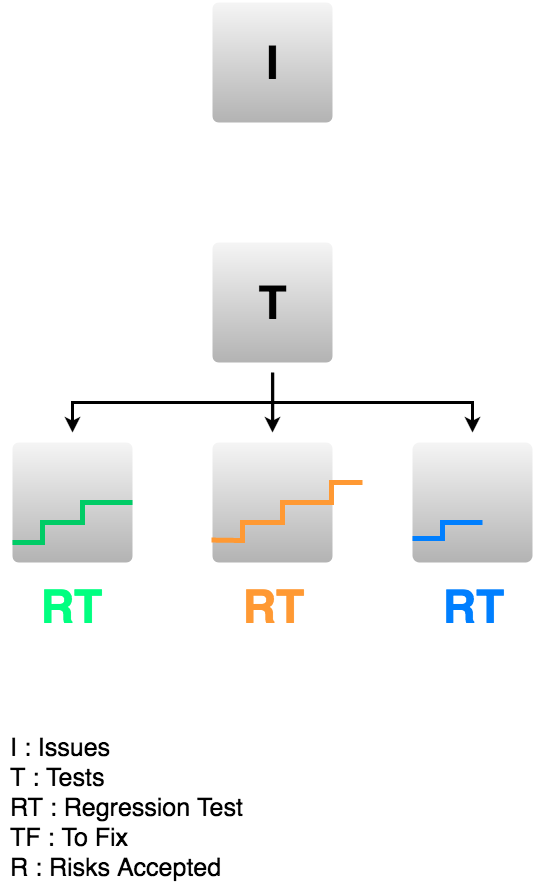

The diagram above was exported from draw.io. Its source (the exported page's mxGraphModel, read from the mxfile embedded in the PNG):
<mxGraphModel dx="471" dy="427" grid="1" gridSize="10" guides="1" tooltips="1" connect="1" arrows="1" fold="1" page="1" pageScale="1" pageWidth="826" pageHeight="1169" background="#ffffff" math="0" shadow="0">
  <root>
    <mxCell id="0" />
    <mxCell id="1" style="locked=1;" parent="0" />
    <mxCell id="4a6e2f00d9a706ea-1" value="" style="strokeWidth=2;html=1;shape=mxgraph.flowchart.process;whiteSpace=wrap;fontSize=18;fontColor=#000000;align=left;plain-gray;strokeColor=none;" parent="1" vertex="1">
      <mxGeometry x="360" y="80" width="120" height="120" as="geometry" />
    </mxCell>
    <mxCell id="4a6e2f00d9a706ea-2" value="" style="strokeWidth=2;html=1;shape=mxgraph.flowchart.process;whiteSpace=wrap;fontSize=18;fontColor=#000000;align=left;plain-gray;strokeColor=none;" parent="1" vertex="1">
      <mxGeometry x="360" y="320" width="120" height="120" as="geometry" />
    </mxCell>
    <mxCell id="4a6e2f00d9a706ea-3" value="" style="strokeWidth=2;html=1;shape=mxgraph.flowchart.process;whiteSpace=wrap;fontSize=18;fontColor=#000000;align=left;plain-gray;strokeColor=none;" parent="1" vertex="1">
      <mxGeometry x="360" y="520" width="120" height="120" as="geometry" />
    </mxCell>
    <mxCell id="4a6e2f00d9a706ea-4" value="" style="strokeWidth=2;html=1;shape=mxgraph.flowchart.process;whiteSpace=wrap;fontSize=18;fontColor=#000000;align=left;plain-gray;strokeColor=none;" parent="1" vertex="1">
      <mxGeometry x="160" y="520" width="120" height="120" as="geometry" />
    </mxCell>
    <mxCell id="4a6e2f00d9a706ea-5" value="" style="strokeWidth=2;html=1;shape=mxgraph.flowchart.process;whiteSpace=wrap;fontSize=18;fontColor=#000000;align=left;plain-gray;strokeColor=none;" parent="1" vertex="1">
      <mxGeometry x="560" y="520" width="120" height="120" as="geometry" />
    </mxCell>
    <mxCell id="4a6e2f00d9a706ea-6" value="" style="endArrow=classic;startArrow=classic;html=1;strokeColor=#000000;strokeWidth=3;fontSize=18;fontColor=#000000;rounded=0;" parent="1" edge="1">
      <mxGeometry width="50" height="50" relative="1" as="geometry">
        <mxPoint x="220" y="510" as="sourcePoint" />
        <mxPoint x="620" y="510" as="targetPoint" />
        <Array as="points">
          <mxPoint x="220" y="480" />
          <mxPoint x="620" y="480" />
        </Array>
      </mxGeometry>
    </mxCell>
    <mxCell id="4a6e2f00d9a706ea-7" value="" style="endArrow=classic;html=1;strokeColor=#000000;strokeWidth=3;fontSize=18;fontColor=#000000;" parent="1" edge="1">
      <mxGeometry width="50" height="50" relative="1" as="geometry">
        <mxPoint x="420" y="450" as="sourcePoint" />
        <mxPoint x="420" y="510" as="targetPoint" />
      </mxGeometry>
    </mxCell>
    <mxCell id="4a6e2f00d9a706ea-8" value="Untitled Layer" parent="0" />
    <mxCell id="4a6e2f00d9a706ea-9" value="" style="endArrow=none;html=1;strokeColor=#FF9933;strokeWidth=5;fontSize=18;fontColor=#000000;exitX=-0.008;exitY=0.813;exitPerimeter=0;rounded=0;" parent="4a6e2f00d9a706ea-8" edge="1">
      <mxGeometry width="50" height="50" relative="1" as="geometry">
        <mxPoint x="359" y="617.5714285714286" as="sourcePoint" />
        <mxPoint x="510" y="560" as="targetPoint" />
        <Array as="points">
          <mxPoint x="390" y="618" />
          <mxPoint x="390" y="600" />
          <mxPoint x="430" y="600" />
          <mxPoint x="430" y="580" />
          <mxPoint x="479" y="580" />
          <mxPoint x="479" y="560" />
        </Array>
      </mxGeometry>
    </mxCell>
    <mxCell id="4a6e2f00d9a706ea-12" value="" style="endArrow=none;html=1;strokeColor=#00CC66;strokeWidth=5;fontSize=18;fontColor=#000000;rounded=0;entryX=1;entryY=0.5;entryPerimeter=0;" parent="4a6e2f00d9a706ea-8" target="4a6e2f00d9a706ea-4" edge="1">
      <mxGeometry width="50" height="50" relative="1" as="geometry">
        <mxPoint x="160" y="620" as="sourcePoint" />
        <mxPoint x="260" y="570" as="targetPoint" />
        <Array as="points">
          <mxPoint x="190" y="620" />
          <mxPoint x="190" y="600" />
          <mxPoint x="230" y="600" />
          <mxPoint x="230" y="580" />
        </Array>
      </mxGeometry>
    </mxCell>
    <mxCell id="4a6e2f00d9a706ea-13" value="" style="endArrow=none;html=1;strokeColor=#007FFF;strokeWidth=5;fontSize=18;fontColor=#000000;exitX=-0.004;exitY=0.804;exitPerimeter=0;rounded=0;" parent="4a6e2f00d9a706ea-8" source="4a6e2f00d9a706ea-5" edge="1">
      <mxGeometry width="50" height="50" relative="1" as="geometry">
        <mxPoint x="510" y="640" as="sourcePoint" />
        <mxPoint x="630" y="600" as="targetPoint" />
        <Array as="points">
          <mxPoint x="590" y="616" />
          <mxPoint x="590" y="600" />
        </Array>
      </mxGeometry>
    </mxCell>
    <mxCell id="4a6e2f00d9a706ea-14" value="&lt;b&gt;&lt;font style=&quot;font-size: 46px&quot;&gt;I&lt;/font&gt;&lt;/b&gt;" style="text;html=1;strokeColor=none;fillColor=none;align=center;verticalAlign=middle;whiteSpace=wrap;overflow=hidden;fontSize=18;fontColor=#000000;" parent="4a6e2f00d9a706ea-8" vertex="1">
      <mxGeometry x="380" y="100" width="80" height="80" as="geometry" />
    </mxCell>
    <mxCell id="4a6e2f00d9a706ea-15" value="&lt;b&gt;&lt;font style=&quot;font-size: 46px&quot;&gt;T&lt;/font&gt;&lt;/b&gt;" style="text;html=1;strokeColor=none;fillColor=none;align=center;verticalAlign=middle;whiteSpace=wrap;overflow=hidden;fontSize=18;fontColor=#000000;" parent="4a6e2f00d9a706ea-8" vertex="1">
      <mxGeometry x="380" y="340" width="80" height="80" as="geometry" />
    </mxCell>
    <mxCell id="4a6e2f00d9a706ea-16" value="&lt;b&gt;&lt;font style=&quot;font-size: 46px&quot; color=&quot;#00ff80&quot;&gt;RT&lt;/font&gt;&lt;/b&gt;" style="text;html=1;strokeColor=none;fillColor=none;align=center;verticalAlign=middle;whiteSpace=wrap;overflow=hidden;fontSize=18;fontColor=#000000;" parent="4a6e2f00d9a706ea-8" vertex="1">
      <mxGeometry x="178" y="644" width="80" height="80" as="geometry" />
    </mxCell>
    <mxCell id="4a6e2f00d9a706ea-17" value="&lt;b&gt;&lt;font style=&quot;font-size: 46px&quot; color=&quot;#ff9933&quot;&gt;RT&lt;/font&gt;&lt;/b&gt;" style="text;html=1;strokeColor=none;fillColor=none;align=center;verticalAlign=middle;whiteSpace=wrap;overflow=hidden;fontSize=18;fontColor=#000000;" parent="4a6e2f00d9a706ea-8" vertex="1">
      <mxGeometry x="380" y="644" width="80" height="80" as="geometry" />
    </mxCell>
    <mxCell id="4a6e2f00d9a706ea-18" value="&lt;b&gt;&lt;font style=&quot;font-size: 46px&quot; color=&quot;#007fff&quot;&gt;RT&lt;/font&gt;&lt;/b&gt;" style="text;html=1;strokeColor=none;fillColor=none;align=center;verticalAlign=middle;whiteSpace=wrap;overflow=hidden;fontSize=18;fontColor=#000000;" parent="4a6e2f00d9a706ea-8" vertex="1">
      <mxGeometry x="580" y="644" width="80" height="80" as="geometry" />
    </mxCell>
    <mxCell id="4a6e2f00d9a706ea-25" value="&lt;div style=&quot;text-align: justify&quot;&gt;&lt;font style=&quot;font-size: 25px&quot;&gt;I : Issues&lt;/font&gt;&lt;/div&gt;&lt;div style=&quot;text-align: justify&quot;&gt;&lt;font style=&quot;font-size: 25px&quot;&gt;T : Tests&lt;/font&gt;&lt;/div&gt;&lt;div style=&quot;text-align: justify&quot;&gt;&lt;font style=&quot;font-size: 25px&quot;&gt;RT : Regression Test&lt;/font&gt;&lt;/div&gt;&lt;div style=&quot;text-align: justify&quot;&gt;&lt;font style=&quot;font-size: 25px&quot;&gt;TF : To Fix&lt;/font&gt;&lt;/div&gt;&lt;div style=&quot;text-align: justify&quot;&gt;&lt;font style=&quot;font-size: 25px&quot;&gt;R : Risks Accepted&lt;/font&gt;&lt;/div&gt;" style="text;html=1;strokeColor=none;fillColor=none;align=center;verticalAlign=middle;whiteSpace=wrap;overflow=hidden;fontSize=18;fontColor=#000000;" parent="4a6e2f00d9a706ea-8" vertex="1">
      <mxGeometry x="149" y="800" width="250" height="170" as="geometry" />
    </mxCell>
  </root>
</mxGraphModel>